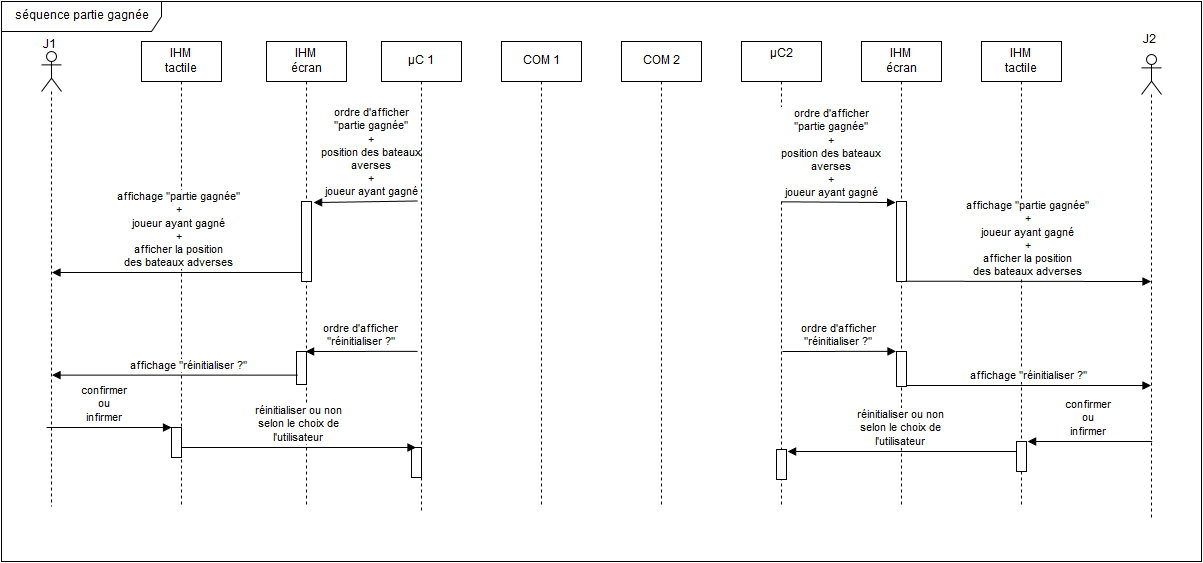

The diagram above was exported from draw.io. Its source (the exported page's mxGraphModel, read from the mxfile embedded in the PNG):
<mxGraphModel dx="4672" dy="2416" grid="1" gridSize="10" guides="1" tooltips="1" connect="1" arrows="1" fold="1" page="1" pageScale="1" pageWidth="1169" pageHeight="826" background="#ffffff" math="0" shadow="0">
  <root>
    <mxCell id="0" />
    <mxCell id="1" parent="0" />
    <mxCell id="16" value="ordre d'afficher&lt;div&gt;&quot;partie gagnée&quot;&lt;/div&gt;&lt;div&gt;+&lt;/div&gt;&lt;div&gt;position des bateaux&lt;/div&gt;&lt;div&gt;averses&lt;/div&gt;&lt;div&gt;+&lt;/div&gt;&lt;div&gt;joueur ayant gagné&lt;/div&gt;" style="html=1;verticalAlign=bottom;endArrow=block;flipH=1;exitX=1.1;exitY=-0.011;exitPerimeter=0;" parent="1" source="17" edge="1">
      <mxGeometry x="0.1239" width="80" relative="1" as="geometry">
        <mxPoint x="-2095" y="-959" as="sourcePoint" />
        <mxPoint x="-1985" y="-959" as="targetPoint" />
        <mxPoint as="offset" />
      </mxGeometry>
    </mxCell>
    <mxCell id="2" value="IHM&lt;br&gt;tactile&lt;br&gt;" style="shape=umlLifeline;perimeter=lifelinePerimeter;whiteSpace=wrap;html=1;container=1;collapsible=0;recursiveResize=0;outlineConnect=0;" parent="1" vertex="1">
      <mxGeometry x="-2260" y="-1120" width="80" height="465" as="geometry" />
    </mxCell>
    <mxCell id="31" value="" style="html=1;points=[];perimeter=orthogonalPerimeter;" vertex="1" parent="2">
      <mxGeometry x="30" y="386" width="10" height="30" as="geometry" />
    </mxCell>
    <mxCell id="3" value="IHM&lt;br&gt;écran&lt;br&gt;" style="shape=umlLifeline;perimeter=lifelinePerimeter;whiteSpace=wrap;html=1;container=1;collapsible=0;recursiveResize=0;outlineConnect=0;" parent="1" vertex="1">
      <mxGeometry x="-2135" y="-1120" width="80" height="465" as="geometry" />
    </mxCell>
    <mxCell id="17" value="" style="html=1;points=[];perimeter=orthogonalPerimeter;" parent="3" vertex="1">
      <mxGeometry x="35" y="160" width="10" height="80" as="geometry" />
    </mxCell>
    <mxCell id="4" value="µC 1&lt;br&gt;" style="shape=umlLifeline;perimeter=lifelinePerimeter;whiteSpace=wrap;html=1;container=1;collapsible=0;recursiveResize=0;outlineConnect=0;" parent="1" vertex="1">
      <mxGeometry x="-2020" y="-1120" width="80" height="470" as="geometry" />
    </mxCell>
    <mxCell id="33" value="" style="html=1;points=[];perimeter=orthogonalPerimeter;" vertex="1" parent="4">
      <mxGeometry x="30" y="406" width="10" height="30" as="geometry" />
    </mxCell>
    <mxCell id="5" value="IHM&lt;br&gt;tactile&lt;br&gt;" style="shape=umlLifeline;perimeter=lifelinePerimeter;whiteSpace=wrap;html=1;container=1;collapsible=0;recursiveResize=0;outlineConnect=0;" parent="1" vertex="1">
      <mxGeometry x="-1420" y="-1120" width="80" height="465" as="geometry" />
    </mxCell>
    <mxCell id="39" value="" style="html=1;points=[];perimeter=orthogonalPerimeter;" vertex="1" parent="5">
      <mxGeometry x="35" y="400" width="10" height="30" as="geometry" />
    </mxCell>
    <mxCell id="6" value="IHM&lt;br&gt;écran&lt;br&gt;" style="shape=umlLifeline;perimeter=lifelinePerimeter;whiteSpace=wrap;html=1;container=1;collapsible=0;recursiveResize=0;outlineConnect=0;" parent="1" vertex="1">
      <mxGeometry x="-1540" y="-1120" width="80" height="465" as="geometry" />
    </mxCell>
    <mxCell id="7" value="µC2&lt;br&gt;&lt;br&gt;" style="shape=umlLifeline;perimeter=lifelinePerimeter;whiteSpace=wrap;html=1;container=1;collapsible=0;recursiveResize=0;outlineConnect=0;" parent="1" vertex="1">
      <mxGeometry x="-1660" y="-1120" width="80" height="465" as="geometry" />
    </mxCell>
    <mxCell id="37" value="" style="html=1;points=[];perimeter=orthogonalPerimeter;" vertex="1" parent="7">
      <mxGeometry x="35" y="408" width="10" height="30" as="geometry" />
    </mxCell>
    <mxCell id="8" value="COM 2&lt;br&gt;" style="shape=umlLifeline;perimeter=lifelinePerimeter;whiteSpace=wrap;html=1;container=1;collapsible=0;recursiveResize=0;outlineConnect=0;" parent="1" vertex="1">
      <mxGeometry x="-1780" y="-1120" width="80" height="465" as="geometry" />
    </mxCell>
    <mxCell id="9" value="COM 1&lt;br&gt;" style="shape=umlLifeline;perimeter=lifelinePerimeter;whiteSpace=wrap;html=1;container=1;collapsible=0;recursiveResize=0;outlineConnect=0;" parent="1" vertex="1">
      <mxGeometry x="-1900" y="-1120" width="80" height="465" as="geometry" />
    </mxCell>
    <mxCell id="10" value="" style="shape=umlLifeline;participant=umlActor;perimeter=lifelinePerimeter;whiteSpace=wrap;html=1;container=1;collapsible=0;recursiveResize=0;verticalAlign=top;spacingTop=36;labelBackgroundColor=#ffffff;outlineConnect=0;" parent="1" vertex="1">
      <mxGeometry x="-2360" y="-1110" width="20" height="455" as="geometry" />
    </mxCell>
    <mxCell id="11" value="" style="shape=umlLifeline;participant=umlActor;perimeter=lifelinePerimeter;whiteSpace=wrap;html=1;container=1;collapsible=0;recursiveResize=0;verticalAlign=top;spacingTop=36;labelBackgroundColor=#ffffff;outlineConnect=0;" parent="1" vertex="1">
      <mxGeometry x="-1260" y="-1107" width="20" height="465" as="geometry" />
    </mxCell>
    <mxCell id="12" value="J1&lt;br&gt;" style="text;html=1;resizable=0;autosize=1;align=left;verticalAlign=top;spacingTop=-4;points=[];" parent="1" vertex="1">
      <mxGeometry x="-2360" y="-1125" width="30" height="20" as="geometry" />
    </mxCell>
    <mxCell id="13" value="J2&lt;br&gt;&lt;br&gt;" style="text;html=1;resizable=0;autosize=1;align=left;verticalAlign=top;spacingTop=-4;points=[];" parent="1" vertex="1">
      <mxGeometry x="-1260" y="-1130.2380952380952" width="30" height="30" as="geometry" />
    </mxCell>
    <mxCell id="15" value="séquence partie gagnée" style="shape=umlFrame;whiteSpace=wrap;html=1;width=160;height=30;" parent="1" vertex="1">
      <mxGeometry x="-2400" y="-1160" width="1200" height="560" as="geometry" />
    </mxCell>
    <mxCell id="18" value="affichage &quot;partie gagnée&quot;&lt;div&gt;+&lt;/div&gt;&lt;div&gt;joueur ayant gagné&lt;/div&gt;&lt;div&gt;+&lt;/div&gt;&lt;div&gt;afficher la position&lt;/div&gt;&lt;div&gt;des bateaux adverses&lt;/div&gt;" style="html=1;verticalAlign=bottom;endArrow=block;flipH=1;" parent="1" edge="1" source="10">
      <mxGeometry x="0.0177" width="80" relative="1" as="geometry">
        <mxPoint x="-2345" y="-879" as="sourcePoint" />
        <mxPoint x="-2100" y="-889" as="targetPoint" />
        <mxPoint as="offset" />
      </mxGeometry>
    </mxCell>
    <mxCell id="20" value="ordre d'afficher&lt;div&gt;&quot;partie gagnée&quot;&lt;/div&gt;&lt;div&gt;+&lt;/div&gt;&lt;div&gt;position des bateaux&lt;/div&gt;&lt;div&gt;averses&lt;/div&gt;&lt;div&gt;+&lt;/div&gt;&lt;div&gt;joueur ayant gagné&lt;/div&gt;" style="html=1;verticalAlign=bottom;endArrow=block;flipH=0;exitX=1.1;exitY=-0.011;exitPerimeter=0;" parent="1" edge="1">
      <mxGeometry width="80" as="geometry">
        <mxPoint x="-1620.0689655172414" y="-959.6896551724137" as="sourcePoint" />
        <mxPoint x="-1505.9310344827586" y="-959" as="targetPoint" />
        <mxPoint x="-7" as="offset" />
      </mxGeometry>
    </mxCell>
    <mxCell id="21" value="" style="html=1;points=[];perimeter=orthogonalPerimeter;" parent="1" vertex="1">
      <mxGeometry x="-1505" y="-960" width="10" height="80" as="geometry" />
    </mxCell>
    <mxCell id="22" value="affichage &quot;partie gagnée&quot;&lt;div&gt;+&lt;/div&gt;&lt;div&gt;joueur ayant gagné&lt;/div&gt;&lt;div&gt;+&lt;/div&gt;&lt;div&gt;afficher la position&lt;/div&gt;&lt;div&gt;des bateaux adverses&lt;/div&gt;" style="html=1;verticalAlign=bottom;endArrow=block;flipH=0;exitX=0.891;exitY=1.001;exitPerimeter=0;" parent="1" source="21" edge="1">
      <mxGeometry x="-1497.7241379310344" y="-881" width="80" as="geometry">
        <mxPoint x="-1497.7241379310344" y="-881" as="sourcePoint" />
        <mxPoint x="-1250.5" y="-880" as="targetPoint" />
      </mxGeometry>
    </mxCell>
    <mxCell id="24" value="ordre d'afficher&lt;div&gt;&quot;réinitialiser ?&quot;&lt;/div&gt;" style="html=1;verticalAlign=bottom;endArrow=block;flipH=1;exitX=0.8;exitY=0;exitPerimeter=0;" parent="1" edge="1" source="25">
      <mxGeometry width="80" relative="1" as="geometry">
        <mxPoint x="-2095" y="-810" as="sourcePoint" />
        <mxPoint x="-1985" y="-810" as="targetPoint" />
      </mxGeometry>
    </mxCell>
    <mxCell id="25" value="" style="html=1;points=[];perimeter=orthogonalPerimeter;" parent="1" vertex="1">
      <mxGeometry x="-2105" y="-810" width="10" height="33" as="geometry" />
    </mxCell>
    <mxCell id="26" value="affichage &quot;réinitialiser ?&quot;" style="html=1;verticalAlign=bottom;endArrow=block;flipH=1;entryX=0.012;entryY=0.716;entryPerimeter=0;" parent="1" source="10" edge="1" target="25">
      <mxGeometry x="0.125" width="80" relative="1" as="geometry">
        <mxPoint x="-2355.333333333333" y="-784" as="sourcePoint" />
        <mxPoint x="-2110" y="-784" as="targetPoint" />
        <mxPoint as="offset" />
      </mxGeometry>
    </mxCell>
    <mxCell id="27" value="" style="html=1;points=[];perimeter=orthogonalPerimeter;" vertex="1" parent="1">
      <mxGeometry x="-1505" y="-810" width="10" height="35" as="geometry" />
    </mxCell>
    <mxCell id="28" value="ordre d'afficher&lt;br&gt;&quot;réinitialiser ?&quot;&lt;br&gt;" style="html=1;verticalAlign=bottom;endArrow=block;entryX=0;entryY=0;" edge="1" target="27" parent="1">
      <mxGeometry relative="1" as="geometry">
        <mxPoint x="-1619" y="-810" as="sourcePoint" />
      </mxGeometry>
    </mxCell>
    <mxCell id="30" value="confirmer&lt;br&gt;ou&lt;br&gt;infirmer&lt;br&gt;" style="html=1;verticalAlign=bottom;endArrow=block;" edge="1" parent="1" target="31">
      <mxGeometry x="-0.0734" width="80" relative="1" as="geometry">
        <mxPoint x="-2355" y="-734" as="sourcePoint" />
        <mxPoint x="-2235" y="-734" as="targetPoint" />
        <mxPoint as="offset" />
      </mxGeometry>
    </mxCell>
    <mxCell id="32" value="réinitialiser ou non&lt;br&gt;selon le choix de&lt;br&gt;l'utilisateur&lt;br&gt;" style="html=1;verticalAlign=bottom;endArrow=block;exitX=0.967;exitY=0.678;exitPerimeter=0;" edge="1" parent="1" source="31">
      <mxGeometry width="80" relative="1" as="geometry">
        <mxPoint x="-2215" y="-724" as="sourcePoint" />
        <mxPoint x="-1985.5" y="-714" as="targetPoint" />
      </mxGeometry>
    </mxCell>
    <mxCell id="34" value="affichage &quot;réinitialiser ?&quot;" style="html=1;verticalAlign=bottom;endArrow=block;flipH=0;" edge="1" parent="1" target="11">
      <mxGeometry x="-1495.333333333333" y="-778" width="80" as="geometry">
        <mxPoint x="-1495.333333333333" y="-776" as="sourcePoint" />
        <mxPoint x="-1245" y="-778" as="targetPoint" />
        <mxPoint as="offset" />
      </mxGeometry>
    </mxCell>
    <mxCell id="35" value="confirmer&lt;br&gt;ou&lt;br&gt;infirmer&lt;br&gt;" style="html=1;verticalAlign=bottom;endArrow=block;flipH=1;" edge="1" parent="1" target="11">
      <mxGeometry x="-1374.9411764705883" y="-718" width="80" as="geometry">
        <mxPoint x="-1375" y="-720" as="sourcePoint" />
        <mxPoint x="-1249.9411764705883" y="-718" as="targetPoint" />
        <mxPoint as="offset" />
      </mxGeometry>
    </mxCell>
    <mxCell id="36" value="réinitialiser ou non&lt;br&gt;selon le choix de&lt;br&gt;l'utilisateur&lt;br&gt;" style="html=1;verticalAlign=bottom;endArrow=block;flipH=1;" edge="1" parent="1" source="37">
      <mxGeometry x="-1620.4117647058824" y="-718" width="80" as="geometry">
        <mxPoint x="-1620.4117647058824" y="-717.4117647058822" as="sourcePoint" />
        <mxPoint x="-1386" y="-710" as="targetPoint" />
      </mxGeometry>
    </mxCell>
  </root>
</mxGraphModel>